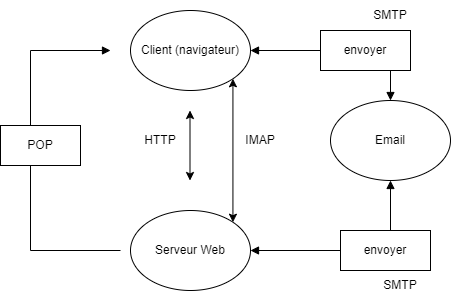

The diagram above was exported from draw.io. Its source (the exported page's mxGraphModel, read from the mxfile embedded in the PNG):
<mxGraphModel dx="1050" dy="530" grid="1" gridSize="10" guides="1" tooltips="1" connect="1" arrows="1" fold="1" page="1" pageScale="1" pageWidth="827" pageHeight="1169" math="0" shadow="0">
  <root>
    <mxCell id="0" />
    <mxCell id="1" parent="0" />
    <mxCell id="-nN-WyHPk4jRu4yO6gUq-1" value="Serveur Web" style="ellipse;whiteSpace=wrap;html=1;" vertex="1" parent="1">
      <mxGeometry x="140" y="300" width="120" height="80" as="geometry" />
    </mxCell>
    <mxCell id="-nN-WyHPk4jRu4yO6gUq-6" style="edgeStyle=orthogonalEdgeStyle;rounded=0;orthogonalLoop=1;jettySize=auto;html=1;exitX=1;exitY=0.5;exitDx=0;exitDy=0;entryX=0.5;entryY=0;entryDx=0;entryDy=0;endArrow=block;endFill=1;startArrow=block;startFill=1;" edge="1" parent="1" source="-nN-WyHPk4jRu4yO6gUq-2" target="-nN-WyHPk4jRu4yO6gUq-3">
      <mxGeometry relative="1" as="geometry" />
    </mxCell>
    <mxCell id="-nN-WyHPk4jRu4yO6gUq-2" value="Client (navigateur)" style="ellipse;whiteSpace=wrap;html=1;" vertex="1" parent="1">
      <mxGeometry x="140" y="100" width="120" height="80" as="geometry" />
    </mxCell>
    <mxCell id="-nN-WyHPk4jRu4yO6gUq-7" style="edgeStyle=orthogonalEdgeStyle;rounded=0;orthogonalLoop=1;jettySize=auto;html=1;exitX=0.5;exitY=1;exitDx=0;exitDy=0;entryX=1;entryY=0.5;entryDx=0;entryDy=0;strokeColor=default;endArrow=block;endFill=1;startArrow=block;startFill=1;" edge="1" parent="1" source="-nN-WyHPk4jRu4yO6gUq-11" target="-nN-WyHPk4jRu4yO6gUq-1">
      <mxGeometry relative="1" as="geometry">
        <Array as="points">
          <mxPoint x="395" y="340" />
        </Array>
      </mxGeometry>
    </mxCell>
    <mxCell id="-nN-WyHPk4jRu4yO6gUq-3" value="Email" style="ellipse;whiteSpace=wrap;html=1;" vertex="1" parent="1">
      <mxGeometry x="340" y="190" width="120" height="80" as="geometry" />
    </mxCell>
    <mxCell id="-nN-WyHPk4jRu4yO6gUq-4" value="" style="endArrow=classic;startArrow=classic;html=1;rounded=0;" edge="1" parent="1">
      <mxGeometry width="50" height="50" relative="1" as="geometry">
        <mxPoint x="199.5" y="270" as="sourcePoint" />
        <mxPoint x="199.5" y="200" as="targetPoint" />
      </mxGeometry>
    </mxCell>
    <mxCell id="-nN-WyHPk4jRu4yO6gUq-5" value="HTTP" style="text;html=1;strokeColor=none;fillColor=none;align=center;verticalAlign=middle;whiteSpace=wrap;rounded=0;" vertex="1" parent="1">
      <mxGeometry x="140" y="215" width="60" height="30" as="geometry" />
    </mxCell>
    <mxCell id="-nN-WyHPk4jRu4yO6gUq-10" value="envoyer" style="rounded=0;whiteSpace=wrap;html=1;" vertex="1" parent="1">
      <mxGeometry x="330" y="120" width="90" height="40" as="geometry" />
    </mxCell>
    <mxCell id="-nN-WyHPk4jRu4yO6gUq-14" value="" style="edgeStyle=orthogonalEdgeStyle;rounded=0;orthogonalLoop=1;jettySize=auto;html=1;exitX=0.5;exitY=1;exitDx=0;exitDy=0;entryX=1;entryY=0.5;entryDx=0;entryDy=0;strokeColor=default;endArrow=block;endFill=1;startArrow=block;startFill=1;" edge="1" parent="1" source="-nN-WyHPk4jRu4yO6gUq-3" target="-nN-WyHPk4jRu4yO6gUq-11">
      <mxGeometry relative="1" as="geometry">
        <mxPoint x="400" y="270" as="sourcePoint" />
        <mxPoint x="260" y="340" as="targetPoint" />
        <Array as="points">
          <mxPoint x="400" y="340" />
        </Array>
      </mxGeometry>
    </mxCell>
    <mxCell id="-nN-WyHPk4jRu4yO6gUq-11" value="envoyer" style="rounded=0;whiteSpace=wrap;html=1;" vertex="1" parent="1">
      <mxGeometry x="350" y="320" width="90" height="40" as="geometry" />
    </mxCell>
    <mxCell id="-nN-WyHPk4jRu4yO6gUq-15" value="SMTP" style="text;html=1;strokeColor=none;fillColor=none;align=center;verticalAlign=middle;whiteSpace=wrap;rounded=0;" vertex="1" parent="1">
      <mxGeometry x="370" y="90" width="60" height="30" as="geometry" />
    </mxCell>
    <mxCell id="-nN-WyHPk4jRu4yO6gUq-16" value="SMTP" style="text;html=1;strokeColor=none;fillColor=none;align=center;verticalAlign=middle;whiteSpace=wrap;rounded=0;" vertex="1" parent="1">
      <mxGeometry x="380" y="360" width="60" height="30" as="geometry" />
    </mxCell>
    <mxCell id="-nN-WyHPk4jRu4yO6gUq-17" value="" style="endArrow=block;startArrow=none;html=1;rounded=0;endFill=1;startFill=0;" edge="1" parent="1">
      <mxGeometry width="50" height="50" relative="1" as="geometry">
        <mxPoint x="130" y="340" as="sourcePoint" />
        <mxPoint x="120" y="140" as="targetPoint" />
        <Array as="points">
          <mxPoint x="40" y="340" />
          <mxPoint x="40" y="140" />
        </Array>
      </mxGeometry>
    </mxCell>
    <mxCell id="-nN-WyHPk4jRu4yO6gUq-18" value="POP" style="rounded=0;whiteSpace=wrap;html=1;" vertex="1" parent="1">
      <mxGeometry x="10" y="215" width="80" height="40" as="geometry" />
    </mxCell>
    <mxCell id="-nN-WyHPk4jRu4yO6gUq-19" value="" style="endArrow=classic;startArrow=classic;html=1;rounded=0;entryX=1;entryY=1;entryDx=0;entryDy=0;exitX=1;exitY=0;exitDx=0;exitDy=0;" edge="1" parent="1" source="-nN-WyHPk4jRu4yO6gUq-1" target="-nN-WyHPk4jRu4yO6gUq-2">
      <mxGeometry width="50" height="50" relative="1" as="geometry">
        <mxPoint x="240" y="270" as="sourcePoint" />
        <mxPoint x="240" y="200" as="targetPoint" />
      </mxGeometry>
    </mxCell>
    <mxCell id="-nN-WyHPk4jRu4yO6gUq-20" value="IMAP" style="text;html=1;strokeColor=none;fillColor=none;align=center;verticalAlign=middle;whiteSpace=wrap;rounded=0;" vertex="1" parent="1">
      <mxGeometry x="240" y="215" width="60" height="30" as="geometry" />
    </mxCell>
  </root>
</mxGraphModel>